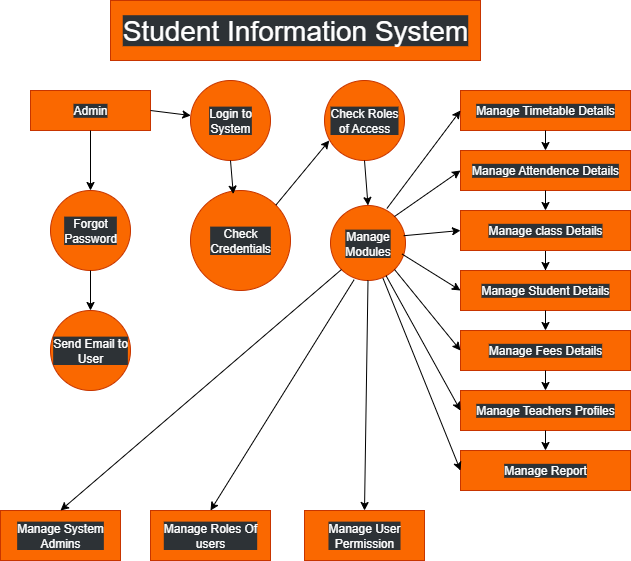

The diagram above was exported from draw.io. Its source (the exported page's mxGraphModel, read from the mxfile embedded in the PNG):
<mxGraphModel dx="1097" dy="555" grid="1" gridSize="10" guides="1" tooltips="1" connect="1" arrows="1" fold="1" page="1" pageScale="1" pageWidth="827" pageHeight="1169" math="0" shadow="0">
  <root>
    <mxCell id="0" />
    <mxCell id="1" parent="0" />
    <mxCell id="e972DM0J5YPOF3gQyBnt-1" value="Student Information System" style="rounded=0;whiteSpace=wrap;html=1;fillColor=#fa6800;fontColor=#000000;strokeColor=#C73500;fontSize=28;" vertex="1" parent="1">
      <mxGeometry x="200" y="10" width="370" height="60" as="geometry" />
    </mxCell>
    <mxCell id="e972DM0J5YPOF3gQyBnt-3" value="Admin" style="rounded=0;whiteSpace=wrap;html=1;fillColor=#fa6800;fontColor=#000000;strokeColor=#C73500;" vertex="1" parent="1">
      <mxGeometry x="120" y="100" width="120" height="40" as="geometry" />
    </mxCell>
    <mxCell id="e972DM0J5YPOF3gQyBnt-4" value="Login to System" style="ellipse;whiteSpace=wrap;html=1;aspect=fixed;fillColor=#fa6800;fontColor=#000000;strokeColor=#C73500;" vertex="1" parent="1">
      <mxGeometry x="280" y="90" width="80" height="80" as="geometry" />
    </mxCell>
    <mxCell id="e972DM0J5YPOF3gQyBnt-5" value="Check Roles of Access" style="ellipse;whiteSpace=wrap;html=1;aspect=fixed;fillColor=#fa6800;fontColor=#000000;strokeColor=#C73500;" vertex="1" parent="1">
      <mxGeometry x="414" y="90" width="80" height="80" as="geometry" />
    </mxCell>
    <mxCell id="e972DM0J5YPOF3gQyBnt-6" value="Check Credentials" style="ellipse;whiteSpace=wrap;html=1;aspect=fixed;fillColor=#fa6800;fontColor=#000000;strokeColor=#C73500;" vertex="1" parent="1">
      <mxGeometry x="280" y="200" width="100" height="100" as="geometry" />
    </mxCell>
    <mxCell id="e972DM0J5YPOF3gQyBnt-7" value="Forgot Password" style="ellipse;whiteSpace=wrap;html=1;aspect=fixed;fillColor=#fa6800;fontColor=#000000;strokeColor=#C73500;" vertex="1" parent="1">
      <mxGeometry x="140" y="200" width="80" height="80" as="geometry" />
    </mxCell>
    <mxCell id="e972DM0J5YPOF3gQyBnt-8" value="Manage Modules" style="ellipse;whiteSpace=wrap;html=1;aspect=fixed;fillColor=#fa6800;fontColor=#000000;strokeColor=#C73500;" vertex="1" parent="1">
      <mxGeometry x="420" y="215" width="75" height="75" as="geometry" />
    </mxCell>
    <mxCell id="e972DM0J5YPOF3gQyBnt-9" value="Send Email to User" style="ellipse;whiteSpace=wrap;html=1;aspect=fixed;fillColor=#fa6800;fontColor=#000000;strokeColor=#C73500;" vertex="1" parent="1">
      <mxGeometry x="140" y="320" width="80" height="80" as="geometry" />
    </mxCell>
    <mxCell id="e972DM0J5YPOF3gQyBnt-10" value="Manage Timetable Details" style="rounded=0;whiteSpace=wrap;html=1;fillColor=#fa6800;fontColor=#000000;strokeColor=#C73500;" vertex="1" parent="1">
      <mxGeometry x="550" y="100" width="170" height="40" as="geometry" />
    </mxCell>
    <mxCell id="e972DM0J5YPOF3gQyBnt-11" value="Manage Attendence Details" style="rounded=0;whiteSpace=wrap;html=1;fillColor=#fa6800;fontColor=#000000;strokeColor=#C73500;" vertex="1" parent="1">
      <mxGeometry x="550" y="160" width="170" height="40" as="geometry" />
    </mxCell>
    <mxCell id="e972DM0J5YPOF3gQyBnt-16" value="" style="edgeStyle=orthogonalEdgeStyle;rounded=0;orthogonalLoop=1;jettySize=auto;html=1;" edge="1" parent="1" source="e972DM0J5YPOF3gQyBnt-14" target="e972DM0J5YPOF3gQyBnt-15">
      <mxGeometry relative="1" as="geometry" />
    </mxCell>
    <mxCell id="e972DM0J5YPOF3gQyBnt-14" value="Manage class Details" style="rounded=0;whiteSpace=wrap;html=1;fillColor=#fa6800;fontColor=#000000;strokeColor=#C73500;" vertex="1" parent="1">
      <mxGeometry x="550" y="220" width="170" height="40" as="geometry" />
    </mxCell>
    <mxCell id="e972DM0J5YPOF3gQyBnt-15" value="Manage Student Details" style="rounded=0;whiteSpace=wrap;html=1;fillColor=#fa6800;fontColor=#000000;strokeColor=#C73500;fontStyle=0" vertex="1" parent="1">
      <mxGeometry x="550" y="280" width="170" height="40" as="geometry" />
    </mxCell>
    <mxCell id="e972DM0J5YPOF3gQyBnt-17" value="Manage Fees Details" style="rounded=0;whiteSpace=wrap;html=1;fillColor=#fa6800;fontColor=#000000;strokeColor=#C73500;" vertex="1" parent="1">
      <mxGeometry x="550" y="340" width="170" height="40" as="geometry" />
    </mxCell>
    <mxCell id="e972DM0J5YPOF3gQyBnt-18" value="Manage Teachers Profiles" style="rounded=0;whiteSpace=wrap;html=1;fillColor=#fa6800;fontColor=#000000;strokeColor=#C73500;" vertex="1" parent="1">
      <mxGeometry x="550" y="400" width="170" height="40" as="geometry" />
    </mxCell>
    <mxCell id="e972DM0J5YPOF3gQyBnt-19" value="Manage Report" style="rounded=0;whiteSpace=wrap;html=1;fillColor=#fa6800;fontColor=#000000;strokeColor=#C73500;" vertex="1" parent="1">
      <mxGeometry x="550" y="460" width="170" height="40" as="geometry" />
    </mxCell>
    <mxCell id="e972DM0J5YPOF3gQyBnt-20" value="Manage System Admins" style="rounded=0;whiteSpace=wrap;html=1;fillColor=#fa6800;fontColor=#000000;strokeColor=#C73500;" vertex="1" parent="1">
      <mxGeometry x="90" y="520" width="120" height="50" as="geometry" />
    </mxCell>
    <mxCell id="e972DM0J5YPOF3gQyBnt-21" value="Manage Roles Of users" style="rounded=0;whiteSpace=wrap;html=1;fillColor=#fa6800;fontColor=#000000;strokeColor=#C73500;" vertex="1" parent="1">
      <mxGeometry x="240" y="520" width="120" height="50" as="geometry" />
    </mxCell>
    <mxCell id="e972DM0J5YPOF3gQyBnt-22" value="Manage User Permission" style="rounded=0;whiteSpace=wrap;html=1;fillColor=#fa6800;fontColor=#000000;strokeColor=#C73500;" vertex="1" parent="1">
      <mxGeometry x="394" y="520" width="120" height="50" as="geometry" />
    </mxCell>
    <mxCell id="e972DM0J5YPOF3gQyBnt-23" value="" style="endArrow=classic;html=1;rounded=0;exitX=0.5;exitY=1;exitDx=0;exitDy=0;entryX=0.5;entryY=0;entryDx=0;entryDy=0;" edge="1" parent="1" source="e972DM0J5YPOF3gQyBnt-8" target="e972DM0J5YPOF3gQyBnt-22">
      <mxGeometry width="50" height="50" relative="1" as="geometry">
        <mxPoint x="390" y="500" as="sourcePoint" />
        <mxPoint x="440" y="450" as="targetPoint" />
        <Array as="points" />
      </mxGeometry>
    </mxCell>
    <mxCell id="e972DM0J5YPOF3gQyBnt-24" value="" style="endArrow=classic;html=1;rounded=0;exitX=0.315;exitY=0.989;exitDx=0;exitDy=0;entryX=0.5;entryY=0;entryDx=0;entryDy=0;exitPerimeter=0;" edge="1" parent="1" source="e972DM0J5YPOF3gQyBnt-8" target="e972DM0J5YPOF3gQyBnt-21">
      <mxGeometry width="50" height="50" relative="1" as="geometry">
        <mxPoint x="390" y="500" as="sourcePoint" />
        <mxPoint x="440" y="450" as="targetPoint" />
      </mxGeometry>
    </mxCell>
    <mxCell id="e972DM0J5YPOF3gQyBnt-25" value="" style="endArrow=classic;html=1;rounded=0;exitX=0;exitY=1;exitDx=0;exitDy=0;entryX=0.5;entryY=0;entryDx=0;entryDy=0;" edge="1" parent="1" source="e972DM0J5YPOF3gQyBnt-8" target="e972DM0J5YPOF3gQyBnt-20">
      <mxGeometry width="50" height="50" relative="1" as="geometry">
        <mxPoint x="390" y="500" as="sourcePoint" />
        <mxPoint x="440" y="450" as="targetPoint" />
      </mxGeometry>
    </mxCell>
    <mxCell id="e972DM0J5YPOF3gQyBnt-26" value="" style="endArrow=classic;html=1;rounded=0;exitX=0.699;exitY=0.968;exitDx=0;exitDy=0;exitPerimeter=0;entryX=0;entryY=0.5;entryDx=0;entryDy=0;" edge="1" parent="1" source="e972DM0J5YPOF3gQyBnt-8" target="e972DM0J5YPOF3gQyBnt-19">
      <mxGeometry width="50" height="50" relative="1" as="geometry">
        <mxPoint x="390" y="500" as="sourcePoint" />
        <mxPoint x="440" y="450" as="targetPoint" />
      </mxGeometry>
    </mxCell>
    <mxCell id="e972DM0J5YPOF3gQyBnt-27" value="" style="endArrow=classic;html=1;rounded=0;entryX=0;entryY=0.5;entryDx=0;entryDy=0;exitX=0.741;exitY=0.936;exitDx=0;exitDy=0;exitPerimeter=0;" edge="1" parent="1" source="e972DM0J5YPOF3gQyBnt-8" target="e972DM0J5YPOF3gQyBnt-18">
      <mxGeometry width="50" height="50" relative="1" as="geometry">
        <mxPoint x="480" y="290" as="sourcePoint" />
        <mxPoint x="440" y="450" as="targetPoint" />
      </mxGeometry>
    </mxCell>
    <mxCell id="e972DM0J5YPOF3gQyBnt-28" value="" style="endArrow=classic;html=1;rounded=0;exitX=1;exitY=1;exitDx=0;exitDy=0;entryX=0;entryY=0.5;entryDx=0;entryDy=0;" edge="1" parent="1" source="e972DM0J5YPOF3gQyBnt-8" target="e972DM0J5YPOF3gQyBnt-17">
      <mxGeometry width="50" height="50" relative="1" as="geometry">
        <mxPoint x="390" y="350" as="sourcePoint" />
        <mxPoint x="440" y="300" as="targetPoint" />
      </mxGeometry>
    </mxCell>
    <mxCell id="e972DM0J5YPOF3gQyBnt-29" value="" style="endArrow=classic;html=1;rounded=0;exitX=0.955;exitY=0.648;exitDx=0;exitDy=0;exitPerimeter=0;entryX=0;entryY=0.5;entryDx=0;entryDy=0;" edge="1" parent="1" source="e972DM0J5YPOF3gQyBnt-8" target="e972DM0J5YPOF3gQyBnt-15">
      <mxGeometry width="50" height="50" relative="1" as="geometry">
        <mxPoint x="390" y="350" as="sourcePoint" />
        <mxPoint x="440" y="300" as="targetPoint" />
      </mxGeometry>
    </mxCell>
    <mxCell id="e972DM0J5YPOF3gQyBnt-30" value="" style="endArrow=classic;html=1;rounded=0;entryX=0;entryY=0.5;entryDx=0;entryDy=0;exitX=0.976;exitY=0.403;exitDx=0;exitDy=0;exitPerimeter=0;" edge="1" parent="1" source="e972DM0J5YPOF3gQyBnt-8" target="e972DM0J5YPOF3gQyBnt-14">
      <mxGeometry width="50" height="50" relative="1" as="geometry">
        <mxPoint x="497" y="244" as="sourcePoint" />
        <mxPoint x="440" y="300" as="targetPoint" />
      </mxGeometry>
    </mxCell>
    <mxCell id="e972DM0J5YPOF3gQyBnt-31" value="" style="endArrow=classic;html=1;rounded=0;exitX=1;exitY=0;exitDx=0;exitDy=0;entryX=0;entryY=0.5;entryDx=0;entryDy=0;" edge="1" parent="1" source="e972DM0J5YPOF3gQyBnt-8" target="e972DM0J5YPOF3gQyBnt-11">
      <mxGeometry width="50" height="50" relative="1" as="geometry">
        <mxPoint x="390" y="350" as="sourcePoint" />
        <mxPoint x="440" y="300" as="targetPoint" />
      </mxGeometry>
    </mxCell>
    <mxCell id="e972DM0J5YPOF3gQyBnt-34" value="" style="endArrow=classic;html=1;rounded=0;exitX=0.752;exitY=0.04;exitDx=0;exitDy=0;exitPerimeter=0;entryX=0;entryY=0.5;entryDx=0;entryDy=0;" edge="1" parent="1" source="e972DM0J5YPOF3gQyBnt-8" target="e972DM0J5YPOF3gQyBnt-10">
      <mxGeometry width="50" height="50" relative="1" as="geometry">
        <mxPoint x="390" y="350" as="sourcePoint" />
        <mxPoint x="440" y="300" as="targetPoint" />
      </mxGeometry>
    </mxCell>
    <mxCell id="e972DM0J5YPOF3gQyBnt-35" value="" style="endArrow=classic;html=1;rounded=0;exitX=0.5;exitY=1;exitDx=0;exitDy=0;entryX=0.428;entryY=0.036;entryDx=0;entryDy=0;entryPerimeter=0;" edge="1" parent="1" source="e972DM0J5YPOF3gQyBnt-4" target="e972DM0J5YPOF3gQyBnt-6">
      <mxGeometry width="50" height="50" relative="1" as="geometry">
        <mxPoint x="390" y="350" as="sourcePoint" />
        <mxPoint x="440" y="300" as="targetPoint" />
      </mxGeometry>
    </mxCell>
    <mxCell id="e972DM0J5YPOF3gQyBnt-36" value="" style="endArrow=classic;html=1;rounded=0;exitX=0.5;exitY=1;exitDx=0;exitDy=0;entryX=0.5;entryY=0;entryDx=0;entryDy=0;" edge="1" parent="1" source="e972DM0J5YPOF3gQyBnt-5" target="e972DM0J5YPOF3gQyBnt-8">
      <mxGeometry width="50" height="50" relative="1" as="geometry">
        <mxPoint x="390" y="350" as="sourcePoint" />
        <mxPoint x="460" y="210" as="targetPoint" />
      </mxGeometry>
    </mxCell>
    <mxCell id="e972DM0J5YPOF3gQyBnt-37" value="" style="endArrow=classic;html=1;rounded=0;exitX=1;exitY=0;exitDx=0;exitDy=0;entryX=0.06;entryY=0.75;entryDx=0;entryDy=0;entryPerimeter=0;" edge="1" parent="1" source="e972DM0J5YPOF3gQyBnt-6" target="e972DM0J5YPOF3gQyBnt-5">
      <mxGeometry width="50" height="50" relative="1" as="geometry">
        <mxPoint x="390" y="350" as="sourcePoint" />
        <mxPoint x="440" y="300" as="targetPoint" />
      </mxGeometry>
    </mxCell>
    <mxCell id="e972DM0J5YPOF3gQyBnt-38" value="" style="endArrow=classic;html=1;rounded=0;exitX=1;exitY=0.5;exitDx=0;exitDy=0;" edge="1" parent="1" source="e972DM0J5YPOF3gQyBnt-3" target="e972DM0J5YPOF3gQyBnt-4">
      <mxGeometry width="50" height="50" relative="1" as="geometry">
        <mxPoint x="390" y="350" as="sourcePoint" />
        <mxPoint x="440" y="300" as="targetPoint" />
      </mxGeometry>
    </mxCell>
    <mxCell id="e972DM0J5YPOF3gQyBnt-39" value="" style="endArrow=classic;html=1;rounded=0;exitX=0.5;exitY=1;exitDx=0;exitDy=0;" edge="1" parent="1" source="e972DM0J5YPOF3gQyBnt-3" target="e972DM0J5YPOF3gQyBnt-7">
      <mxGeometry width="50" height="50" relative="1" as="geometry">
        <mxPoint x="170" y="150" as="sourcePoint" />
        <mxPoint x="440" y="300" as="targetPoint" />
      </mxGeometry>
    </mxCell>
    <mxCell id="e972DM0J5YPOF3gQyBnt-40" value="" style="endArrow=classic;html=1;rounded=0;exitX=0.5;exitY=1;exitDx=0;exitDy=0;entryX=0.5;entryY=0;entryDx=0;entryDy=0;" edge="1" parent="1" source="e972DM0J5YPOF3gQyBnt-7" target="e972DM0J5YPOF3gQyBnt-9">
      <mxGeometry width="50" height="50" relative="1" as="geometry">
        <mxPoint x="390" y="350" as="sourcePoint" />
        <mxPoint x="440" y="300" as="targetPoint" />
      </mxGeometry>
    </mxCell>
    <mxCell id="e972DM0J5YPOF3gQyBnt-41" value="" style="endArrow=classic;html=1;rounded=0;exitX=0.5;exitY=1;exitDx=0;exitDy=0;" edge="1" parent="1" source="e972DM0J5YPOF3gQyBnt-10" target="e972DM0J5YPOF3gQyBnt-11">
      <mxGeometry width="50" height="50" relative="1" as="geometry">
        <mxPoint x="350" y="310" as="sourcePoint" />
        <mxPoint x="400" y="260" as="targetPoint" />
      </mxGeometry>
    </mxCell>
    <mxCell id="e972DM0J5YPOF3gQyBnt-42" value="" style="endArrow=classic;html=1;rounded=0;exitX=0.5;exitY=1;exitDx=0;exitDy=0;entryX=0.5;entryY=0;entryDx=0;entryDy=0;" edge="1" parent="1" source="e972DM0J5YPOF3gQyBnt-11" target="e972DM0J5YPOF3gQyBnt-14">
      <mxGeometry width="50" height="50" relative="1" as="geometry">
        <mxPoint x="350" y="310" as="sourcePoint" />
        <mxPoint x="400" y="260" as="targetPoint" />
      </mxGeometry>
    </mxCell>
    <mxCell id="e972DM0J5YPOF3gQyBnt-48" value="" style="endArrow=classic;html=1;rounded=0;exitX=0.5;exitY=1;exitDx=0;exitDy=0;entryX=0.5;entryY=0;entryDx=0;entryDy=0;" edge="1" parent="1" source="e972DM0J5YPOF3gQyBnt-17" target="e972DM0J5YPOF3gQyBnt-18">
      <mxGeometry width="50" height="50" relative="1" as="geometry">
        <mxPoint x="350" y="310" as="sourcePoint" />
        <mxPoint x="400" y="260" as="targetPoint" />
      </mxGeometry>
    </mxCell>
    <mxCell id="e972DM0J5YPOF3gQyBnt-49" value="" style="endArrow=classic;html=1;rounded=0;exitX=0.5;exitY=1;exitDx=0;exitDy=0;" edge="1" parent="1" source="e972DM0J5YPOF3gQyBnt-15" target="e972DM0J5YPOF3gQyBnt-17">
      <mxGeometry width="50" height="50" relative="1" as="geometry">
        <mxPoint x="350" y="310" as="sourcePoint" />
        <mxPoint x="400" y="260" as="targetPoint" />
      </mxGeometry>
    </mxCell>
    <mxCell id="e972DM0J5YPOF3gQyBnt-51" value="" style="endArrow=classic;html=1;rounded=0;exitX=0.5;exitY=1;exitDx=0;exitDy=0;entryX=0.5;entryY=0;entryDx=0;entryDy=0;" edge="1" parent="1" source="e972DM0J5YPOF3gQyBnt-18" target="e972DM0J5YPOF3gQyBnt-19">
      <mxGeometry width="50" height="50" relative="1" as="geometry">
        <mxPoint x="350" y="310" as="sourcePoint" />
        <mxPoint x="400" y="260" as="targetPoint" />
      </mxGeometry>
    </mxCell>
  </root>
</mxGraphModel>